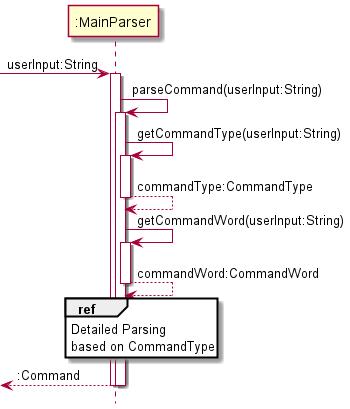

The diagram above was rendered by PlantUML. Its source (embedded in the PNG):
@startuml
hide footbox
'https://plantuml.com/sequence-diagram
->":MainParser":userInput:String
activate ":MainParser"

":MainParser"->":MainParser":parseCommand(userInput:String)
activate ":MainParser"

":MainParser"->":MainParser":getCommandType(userInput:String)
activate ":MainParser"
":MainParser"-->":MainParser":commandType:CommandType
deactivate ":MainParser"

":MainParser"->":MainParser":getCommandWord(userInput:String)
activate ":MainParser"
":MainParser"-->":MainParser":commandWord:CommandWord
deactivate ":MainParser"

ref over ":MainParser": Detailed Parsing\nbased on CommandType

<--":MainParser"::Command
deactivate ":MainParser"
deactivate ":MainParser"
@enduml